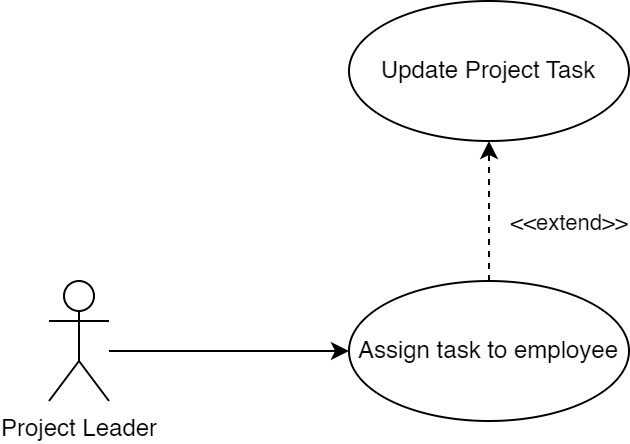

The diagram above was exported from draw.io. Its source (the exported page's mxGraphModel, read from the mxfile embedded in the PNG):
<mxGraphModel dx="484" dy="399" grid="1" gridSize="10" guides="1" tooltips="1" connect="1" arrows="1" fold="1" page="1" pageScale="1" pageWidth="1169" pageHeight="827" math="0" shadow="0">
  <root>
    <mxCell id="0" />
    <mxCell id="1" parent="0" />
    <mxCell id="Q6M7L7wTIpTxnjvGF-vx-3" style="edgeStyle=orthogonalEdgeStyle;rounded=0;orthogonalLoop=1;jettySize=auto;html=1;entryX=0;entryY=0.5;entryDx=0;entryDy=0;strokeColor=#000000;startArrow=none;startFill=0;endArrow=classic;endFill=1;" edge="1" parent="1" source="Q6M7L7wTIpTxnjvGF-vx-1" target="Q6M7L7wTIpTxnjvGF-vx-2">
      <mxGeometry relative="1" as="geometry">
        <Array as="points">
          <mxPoint x="210" y="285" />
          <mxPoint x="210" y="285" />
        </Array>
      </mxGeometry>
    </mxCell>
    <mxCell id="Q6M7L7wTIpTxnjvGF-vx-1" value="Project Leader" style="shape=umlActor;verticalLabelPosition=bottom;verticalAlign=top;html=1;rounded=1;strokeColor=#000000;" vertex="1" parent="1">
      <mxGeometry x="160" y="250" width="30" height="60" as="geometry" />
    </mxCell>
    <mxCell id="AhKsfFuIL43pkwgtvcoj-3" style="edgeStyle=orthogonalEdgeStyle;rounded=0;orthogonalLoop=1;jettySize=auto;html=1;exitX=0.5;exitY=0;exitDx=0;exitDy=0;entryX=0.5;entryY=1;entryDx=0;entryDy=0;strokeColor=#000000;startArrow=none;startFill=0;endArrow=classic;endFill=1;dashed=1;" edge="1" parent="1" source="Q6M7L7wTIpTxnjvGF-vx-2" target="AhKsfFuIL43pkwgtvcoj-2">
      <mxGeometry relative="1" as="geometry" />
    </mxCell>
    <mxCell id="AhKsfFuIL43pkwgtvcoj-4" value="&amp;lt;&amp;lt;extend&amp;gt;&amp;gt;" style="edgeLabel;html=1;align=center;verticalAlign=middle;resizable=0;points=[];" vertex="1" connectable="0" parent="AhKsfFuIL43pkwgtvcoj-3">
      <mxGeometry x="0.1639" relative="1" as="geometry">
        <mxPoint x="40" y="11" as="offset" />
      </mxGeometry>
    </mxCell>
    <mxCell id="Q6M7L7wTIpTxnjvGF-vx-2" value="Assign task to employee" style="ellipse;whiteSpace=wrap;html=1;rounded=1;strokeColor=#000000;" vertex="1" parent="1">
      <mxGeometry x="310" y="250" width="140" height="70" as="geometry" />
    </mxCell>
    <mxCell id="AhKsfFuIL43pkwgtvcoj-2" value="Update Project Task" style="ellipse;whiteSpace=wrap;html=1;rounded=1;strokeColor=#000000;" vertex="1" parent="1">
      <mxGeometry x="310" y="110" width="140" height="70" as="geometry" />
    </mxCell>
  </root>
</mxGraphModel>